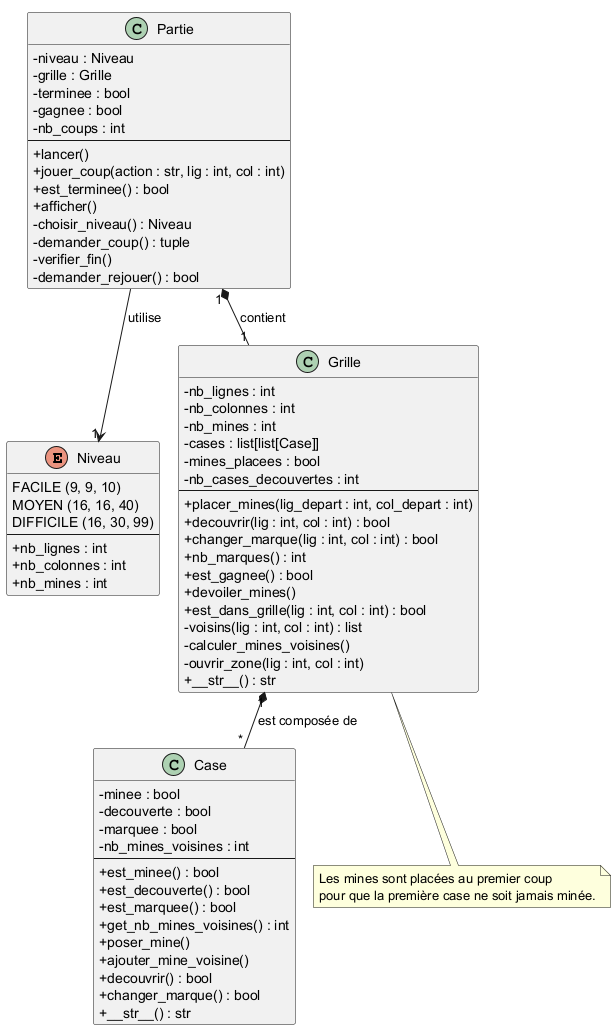

The diagram above was rendered by PlantUML. Its source (embedded in the PNG):
@startuml classes
!pragma layout smetana
skinparam classAttributeIconSize 0

enum Niveau {
  FACILE (9, 9, 10)
  MOYEN (16, 16, 40)
  DIFFICILE (16, 30, 99)
  --
  + nb_lignes : int
  + nb_colonnes : int
  + nb_mines : int
}

class Case {
  - minee : bool
  - decouverte : bool
  - marquee : bool
  - nb_mines_voisines : int
  --
  + est_minee() : bool
  + est_decouverte() : bool
  + est_marquee() : bool
  + get_nb_mines_voisines() : int
  + poser_mine()
  + ajouter_mine_voisine()
  + decouvrir() : bool
  + changer_marque() : bool
  + __str__() : str
}

class Grille {
  - nb_lignes : int
  - nb_colonnes : int
  - nb_mines : int
  - cases : list[list[Case]]
  - mines_placees : bool
  - nb_cases_decouvertes : int
  --
  + placer_mines(lig_depart : int, col_depart : int)
  + decouvrir(lig : int, col : int) : bool
  + changer_marque(lig : int, col : int) : bool
  + nb_marques() : int
  + est_gagnee() : bool
  + devoiler_mines()
  + est_dans_grille(lig : int, col : int) : bool
  - voisins(lig : int, col : int) : list
  - calculer_mines_voisines()
  - ouvrir_zone(lig : int, col : int)
  + __str__() : str
}

class Partie {
  - niveau : Niveau
  - grille : Grille
  - terminee : bool
  - gagnee : bool
  - nb_coups : int
  --
  + lancer()
  + jouer_coup(action : str, lig : int, col : int)
  + est_terminee() : bool
  + afficher()
  - choisir_niveau() : Niveau
  - demander_coup() : tuple
  - verifier_fin()
  - demander_rejouer() : bool
}

Partie "1" *-- "1" Grille : contient >
Grille "1" *-- "*" Case : est composée de >
Partie --> "1" Niveau : utilise >

note bottom of Grille
  Les mines sont placées au premier coup
  pour que la première case ne soit jamais minée.
end note

@enduml